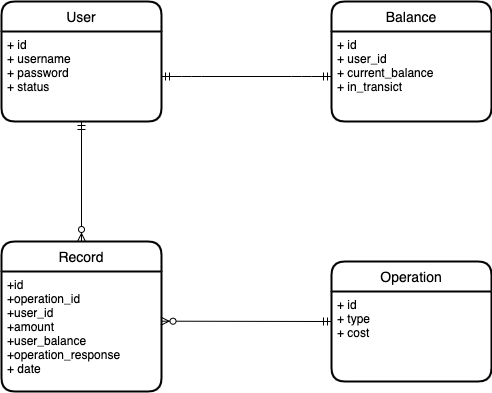

The diagram above was exported from draw.io. Its source (the exported page's mxGraphModel, read from the mxfile embedded in the PNG):
<mxGraphModel dx="828" dy="472" grid="1" gridSize="10" guides="1" tooltips="1" connect="1" arrows="1" fold="1" page="1" pageScale="1" pageWidth="850" pageHeight="1100" math="0" shadow="0">
  <root>
    <mxCell id="0" />
    <mxCell id="1" parent="0" />
    <mxCell id="2" value="User" style="swimlane;childLayout=stackLayout;horizontal=1;startSize=30;horizontalStack=0;rounded=1;fontSize=14;fontStyle=0;strokeWidth=2;resizeParent=0;resizeLast=1;shadow=0;dashed=0;align=center;" vertex="1" parent="1">
      <mxGeometry x="40" y="80" width="160" height="120" as="geometry" />
    </mxCell>
    <mxCell id="3" value="+ id&#10;+ username&#10;+ password&#10;+ status" style="align=left;strokeColor=none;fillColor=none;spacingLeft=4;fontSize=12;verticalAlign=top;resizable=0;rotatable=0;part=1;" vertex="1" parent="2">
      <mxGeometry y="30" width="160" height="90" as="geometry" />
    </mxCell>
    <mxCell id="4" value="Balance" style="swimlane;childLayout=stackLayout;horizontal=1;startSize=30;horizontalStack=0;rounded=1;fontSize=14;fontStyle=0;strokeWidth=2;resizeParent=0;resizeLast=1;shadow=0;dashed=0;align=center;" vertex="1" parent="1">
      <mxGeometry x="370" y="80" width="160" height="120" as="geometry" />
    </mxCell>
    <mxCell id="5" value="+ id&#10;+ user_id&#10;+ current_balance&#10;+ in_transict" style="align=left;strokeColor=none;fillColor=none;spacingLeft=4;fontSize=12;verticalAlign=top;resizable=0;rotatable=0;part=1;" vertex="1" parent="4">
      <mxGeometry y="30" width="160" height="90" as="geometry" />
    </mxCell>
    <mxCell id="7" value="Operation" style="swimlane;childLayout=stackLayout;horizontal=1;startSize=30;horizontalStack=0;rounded=1;fontSize=14;fontStyle=0;strokeWidth=2;resizeParent=0;resizeLast=1;shadow=0;dashed=0;align=center;" vertex="1" parent="1">
      <mxGeometry x="370" y="340" width="160" height="120" as="geometry" />
    </mxCell>
    <mxCell id="8" value="+ id&#10;+ type&#10;+ cost" style="align=left;strokeColor=none;fillColor=none;spacingLeft=4;fontSize=12;verticalAlign=top;resizable=0;rotatable=0;part=1;" vertex="1" parent="7">
      <mxGeometry y="30" width="160" height="90" as="geometry" />
    </mxCell>
    <mxCell id="12" value="Record" style="swimlane;childLayout=stackLayout;horizontal=1;startSize=30;horizontalStack=0;rounded=1;fontSize=14;fontStyle=0;strokeWidth=2;resizeParent=0;resizeLast=1;shadow=0;dashed=0;align=center;" vertex="1" parent="1">
      <mxGeometry x="40" y="320" width="160" height="150" as="geometry" />
    </mxCell>
    <mxCell id="13" value="+id&#10;+operation_id&#10;+user_id&#10;+amount&#10;+user_balance&#10;+operation_response&#10;+ date" style="align=left;strokeColor=none;fillColor=none;spacingLeft=4;fontSize=12;verticalAlign=top;resizable=0;rotatable=0;part=1;" vertex="1" parent="12">
      <mxGeometry y="30" width="160" height="120" as="geometry" />
    </mxCell>
    <mxCell id="27" value="" style="fontSize=12;html=1;endArrow=ERzeroToMany;startArrow=ERmandOne;exitX=0.5;exitY=1;exitDx=0;exitDy=0;entryX=0.5;entryY=0;entryDx=0;entryDy=0;" edge="1" parent="1" source="3" target="12">
      <mxGeometry width="100" height="100" relative="1" as="geometry">
        <mxPoint x="250" y="370" as="sourcePoint" />
        <mxPoint x="360" y="280" as="targetPoint" />
      </mxGeometry>
    </mxCell>
    <mxCell id="28" value="" style="fontSize=12;html=1;endArrow=ERzeroToMany;startArrow=ERmandOne;exitX=0;exitY=0.5;exitDx=0;exitDy=0;entryX=0.997;entryY=0.414;entryDx=0;entryDy=0;entryPerimeter=0;" edge="1" parent="1" source="7" target="13">
      <mxGeometry width="100" height="100" relative="1" as="geometry">
        <mxPoint x="250" y="370" as="sourcePoint" />
        <mxPoint x="350" y="270" as="targetPoint" />
      </mxGeometry>
    </mxCell>
    <mxCell id="30" value="" style="edgeStyle=entityRelationEdgeStyle;fontSize=12;html=1;endArrow=ERmandOne;startArrow=ERmandOne;entryX=0;entryY=0.5;entryDx=0;entryDy=0;" edge="1" parent="1" source="3" target="5">
      <mxGeometry width="100" height="100" relative="1" as="geometry">
        <mxPoint x="250" y="370" as="sourcePoint" />
        <mxPoint x="350" y="270" as="targetPoint" />
      </mxGeometry>
    </mxCell>
  </root>
</mxGraphModel>